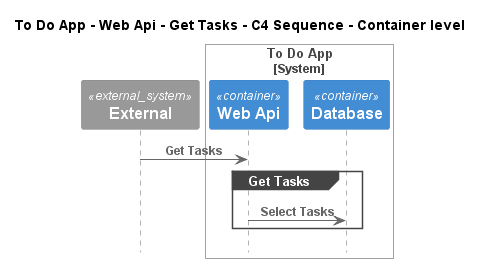

The diagram above was rendered by PlantUML. Its source (embedded in the PNG):
@startuml
!pragma layout smetana
!include ..\..\..\..\..\..\.c4s\C4_Sequence.puml

title To Do App - Web Api - Get Tasks - C4 Sequence - Container level

System_Ext(C4InterFlow.SoftwareSystems.ExternalSystem, "External", "")

System_Boundary(ToDoAppExample.SoftwareSystems.ToDoApp, "To Do App")
    Container(ToDoAppExample.SoftwareSystems.ToDoApp.Containers.WebApi, "Web Api", "", "")
    Container(ToDoAppExample.SoftwareSystems.ToDoApp.Containers.Database, "Database", "", "")
Boundary_End()

Rel(C4InterFlow.SoftwareSystems.ExternalSystem, ToDoAppExample.SoftwareSystems.ToDoApp.Containers.WebApi, "Get Tasks")
group Get Tasks
Rel(ToDoAppExample.SoftwareSystems.ToDoApp.Containers.WebApi, ToDoAppExample.SoftwareSystems.ToDoApp.Containers.Database, "Select Tasks")
end


@enduml